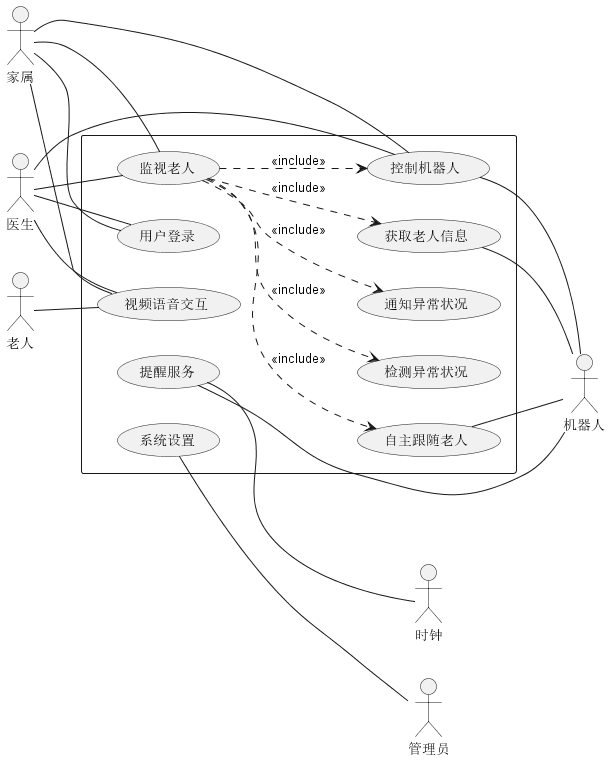

The diagram above was rendered by PlantUML. Its source (embedded in the PNG):
@startuml
left to right direction

actor 家属
actor 医生
actor 老人
actor 机器人
actor 时钟
actor 管理员

rectangle {
  usecase 监视老人
  usecase 控制机器人
  usecase 用户登录
  usecase 视频语音交互
  usecase 自主跟随老人
  usecase 获取老人信息
  usecase 检测异常状况
  usecase 通知异常状况
  usecase 提醒服务
  usecase 系统设置
}

家属 -- (控制机器人)
家属 -- (监视老人)
家属 -- (用户登录)
家属 -- (视频语音交互)

医生 -- (控制机器人)
医生 -- (监视老人)
医生 -- (用户登录)
医生 -- (视频语音交互)

老人 -- (视频语音交互)

控制机器人 -- 机器人
自主跟随老人 -- 机器人
获取老人信息 -- 机器人
提醒服务 -- 机器人
提醒服务 -- 时钟
系统设置 -- 管理员

'视频/语音交互 --> 获取老人信息

监视老人 ..> 控制机器人 : <<include>>
监视老人 ..> 自主跟随老人 : <<include>>
监视老人 ..> 获取老人信息 : <<include>>
监视老人 ..> 检测异常状况 : <<include>>
监视老人 ..> 通知异常状况 : <<include>>

@enduml